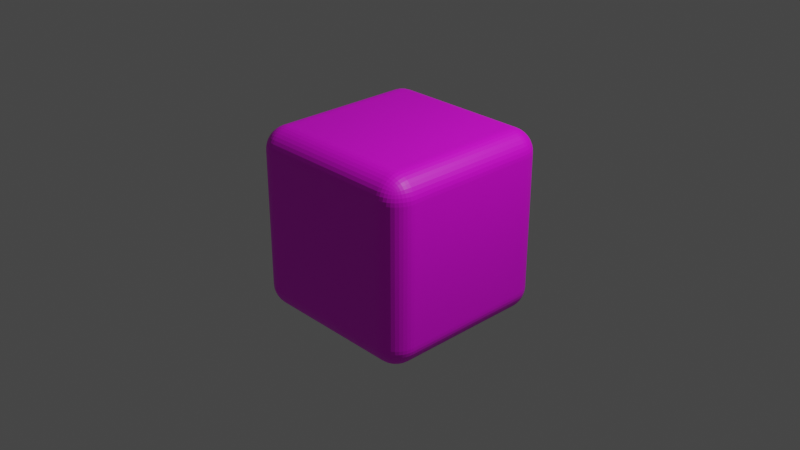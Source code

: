 # Source: cube.blend  (saved by Blender 3.3.6; exported with 4.5.12 LTS)
import bpy
from mathutils import Matrix  # noqa: F401  (used for matrix-valued properties, if any)

bpy.ops.wm.read_factory_settings(use_empty=True)
scene = bpy.context.scene
scene.name = 'Scene'

# ---- collections
col_collection = bpy.data.collections.new('Collection'); scene.collection.children.link(col_collection)

# ---- images (referenced by path relative to the original .blend; pixels are not part of the script)
import os
ASSET_DIR = os.environ.get("B2B_ASSET_DIR", "")  # directory of the original .blend (textures are referenced by path, not embedded)
HERE = os.path.dirname(os.path.abspath(__file__))  # packed textures are extracted next to this script under _unpacked/

def load_image(name, relpath, width, height, colorspace="sRGB"):
    """Load a texture the original file referenced (path relative to the .blend, or extracted next to this script)."""
    p = next((c for c in (os.path.join(HERE, relpath), os.path.join(ASSET_DIR, relpath)) if relpath and os.path.exists(c)), "")
    if p:
        img = bpy.data.images.load(p, check_existing=True)
        img.name = name
    else:  # same state as the original file: an image datablock whose file is absent (Cycles renders it pink)
        img = bpy.data.images.new(name, width, height)
        img.source = "FILE"
        img.filepath = "//" + (relpath or name)
    img.colorspace_settings.name = colorspace
    return img
img_texture_png = load_image('texture.png', 'texture.png', 1024, 1024, 'sRGB')

# ---- materials (node trees are filled in below, after node groups)
mat_material = bpy.data.materials.new('Material')
mat_material.alpha_threshold = 0.0
mat_material.use_transparent_shadow = False
mat_material.roughness = 0.5
mat_material.line_color = (0.0, 0.0, 0.0, 1.0)

# ---- material node trees
mat_material.use_nodes = True; mat_material.node_tree.nodes.clear()
_N = mat_material.node_tree.nodes; _L = mat_material.node_tree.links
n0 = _N.new('ShaderNodeBsdfPrincipled'); n0.name = 'Principled BSDF'; n0.location = (10, 300)
n0.distribution = 'GGX'
n0.subsurface_method = 'RANDOM_WALK_SKIN'
n0.inputs[3].default_value = 1.45
n0.inputs[27].default_value = (0.0, 0.0, 0.0, 1.0)
n0.inputs[28].default_value = 1.0
n1 = _N.new('ShaderNodeTexImage'); n1.name = 'Image Texture'; n1.location = (-398, 195)
n1.image = img_texture_png
n2 = _N.new('ShaderNodeOutputMaterial'); n2.name = 'Material Output'; n2.location = (340, 256)
_L.new(n0.outputs[0], n2.inputs[0])
_L.new(n1.outputs[0], n0.inputs[0])
n2.is_active_output = True

# ---- world
world_world = bpy.data.worlds.new('World'); scene.world = world_world
world_world.use_nodes = True; world_world.node_tree.nodes.clear()
_N = world_world.node_tree.nodes; _L = world_world.node_tree.links
n0 = _N.new('ShaderNodeOutputWorld'); n0.name = 'World Output'; n0.location = (300, 300)
n1 = _N.new('ShaderNodeBackground'); n1.name = 'Background'; n1.location = (10, 300)
n1.inputs[0].default_value = (0.05088, 0.05088, 0.05088, 1.0)
_L.new(n1.outputs[0], n0.inputs[0])
n0.is_active_output = True
world_world.color = (0.05088, 0.05088, 0.05088)
world_world.use_sun_shadow = False
world_world.sun_shadow_jitter_overblur = 0.0

# ---- cameras
cam_camera = bpy.data.cameras.new('Camera')
cam_camera.clip_end = 100.0
cam_camera.ortho_scale = 7.314

# ---- lights
light_light = bpy.data.lights.new('Light', 'POINT')
light_light.transmission_factor = 0.0
light_light.energy = 1000.0
light_light.shadow_soft_size = 0.1
light_light.shadow_maximum_resolution = 0.006
light_light.use_absolute_resolution = True

# ---- meshes
me_cube = bpy.data.meshes.new('Cube')
me_cube.from_pydata([(1.0, 1.0, 1.0), (1.0, 1.0, -1.0), (1.0, -1.0, 1.0), (1.0, -1.0, -1.0), (-1.0, 1.0, 1.0), (-1.0, 1.0, -1.0), (-1.0, -1.0, 1.0), (-1.0, -1.0, -1.0)], [], [(0, 4, 6, 2), (3, 2, 6, 7), (7, 6, 4, 5), (5, 1, 3, 7), (1, 0, 2, 3), (5, 4, 0, 1)])
_uv = me_cube.uv_layers.new(name='UVMap')
_uv.uv.foreach_set('vector', [0.625, 0.5, 0.875, 0.5, 0.875, 0.75, 0.625, 0.75, 0.375, 0.75, 0.625, 0.75, 0.625, 1.0, 0.375, 1.0, 0.375, 0.0, 0.625, 0.0, 0.625, 0.25, 0.375, 0.25, 0.125, 0.5, 0.375, 0.5, 0.375, 0.75, 0.125, 0.75, 0.375, 0.5, 0.625, 0.5, 0.625, 0.75, 0.375, 0.75, 0.375, 0.25, 0.625, 0.25, 0.625, 0.5, 0.375, 0.5])
me_cube.materials.append(mat_material)
me_cube.use_mirror_vertex_groups = False
me_cube.update()

# ---- objects
ob_cube = bpy.data.objects.new('Cube', me_cube)
ob_light = bpy.data.objects.new('Light', light_light)
ob_camera = bpy.data.objects.new('Camera', cam_camera)

# ---- transforms, parenting, visibility, modifiers, constraints
ob_cube.location = (0.0, 0.0, 0.0)
ob_cube.lock_rotations_4d = False
ob_cube.empty_display_type = 'ARROWS'
ob_cube.lineart.crease_threshold = 0.0
_m = ob_cube.modifiers.new('Bevel', 'BEVEL')
_m.width = 0.25
_m.width_pct = 0.25
_m.segments = 10
ob_light.location = (4.076, 1.005, 5.904)
ob_light.rotation_euler = (0.6503, 0.05522, 1.866)
ob_light.lock_rotations_4d = False
ob_light.empty_display_type = 'ARROWS'
ob_light.color = (0.0, 0.0, 0.0, 0.0)
ob_light.lineart.crease_threshold = 0.0
ob_camera.location = (7.359, -6.926, 4.958)
ob_camera.rotation_euler = (1.109, 0.0, 0.8149)
ob_camera.lock_rotations_4d = False
ob_camera.empty_display_type = 'ARROWS'
ob_camera.color = (0.0, 0.0, 0.0, 0.0)
ob_camera.display_type = 'WIRE'
ob_camera.lineart.crease_threshold = 0.0

# ---- collection membership
col_collection.objects.link(ob_cube)
col_collection.objects.link(ob_light)
col_collection.objects.link(ob_camera)

# ---- scene / render settings (as saved in the file)
scene.camera = ob_camera
scene.frame_start = 1; scene.frame_end = 250; scene.frame_set(1)
scene.render.engine = 'BLENDER_EEVEE_NEXT'
scene.cycles.sampling_pattern = 'TABULATED_SOBOL'
scene.cycles.use_light_tree = False
scene.view_settings.view_transform = 'Filmic'
bpy.context.view_layer.update()
